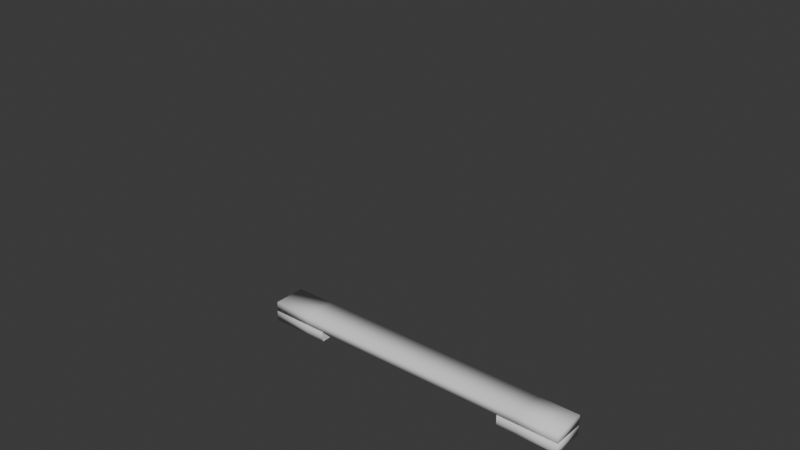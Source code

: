 # Source: kulp.blend  (saved by Blender 4.5.90; exported with 4.5.12 LTS)
import bpy
from mathutils import Matrix  # noqa: F401  (used for matrix-valued properties, if any)

bpy.ops.wm.read_factory_settings(use_empty=True)
scene = bpy.context.scene
scene.name = 'Scene'

# ---- collections
col_collection = bpy.data.collections.new('Collection'); scene.collection.children.link(col_collection)

# ---- world
world_world = bpy.data.worlds.new('World'); scene.world = world_world
world_world.use_nodes = True; world_world.node_tree.nodes.clear()
_N = world_world.node_tree.nodes; _L = world_world.node_tree.links
n0 = _N.new('ShaderNodeOutputWorld'); n0.name = 'World Output'; n0.location = (200, 100)
n1 = _N.new('ShaderNodeBackground'); n1.name = 'Background'; n1.location = (-200, 100)
n1.inputs[0].default_value = (0.05088, 0.05088, 0.05088, 1.0)
_L.new(n1.outputs[0], n0.inputs[0])
n0.is_active_output = True
world_world.color = (0.05088, 0.05088, 0.05088)
world_world.sun_shadow_jitter_overblur = 0.0

# ---- meshes
me_cube_001 = bpy.data.meshes.new('Cube.001')
me_cube_001.from_pydata([], [], [])
_uv = me_cube_001.uv_layers.new(name='UVMap')
_uv.uv.foreach_set('vector', [])
me_cube_001.update()
me_cube_003 = bpy.data.meshes.new('Cube.003')
me_cube_003.from_pydata([(-0.5074, -0.0522, -0.01599), (-0.5074, -0.0522, 0.01599), (-0.5074, 0.0522, -0.01599), (-0.5074, 0.0522, 0.01599), (0.5074, -0.0522, -0.01599), (0.5074, -0.0522, 0.01599), (0.5074, 0.0522, -0.01599), (0.5074, 0.0522, 0.01599), (0.3178, 0.0522, -0.01599), (0.3178, 0.0522, 0.01599), (-0.3168, 0.0522, 0.01599), (0.3806, 0.0522, 0.01599), (0.3806, -0.0522, -0.01599), (0.3806, 0.0522, -0.01599), (0.3806, -0.0522, 0.01599), (-0.3168, 0.0522, -0.01599), (-0.3168, -0.0522, 0.01599), (-0.3168, -0.0522, -0.01599), (-0.3806, 0.0522, -0.01599), (-0.3806, -0.0522, 0.01599), (-0.3806, 0.0522, 0.01599), (-0.3806, -0.0522, -0.01599), (0.3171, -0.0522, -0.01599), (0.3171, 0.0522, 0.01599), (0.3171, -0.0522, 0.01599), (0.3171, 0.0522, -0.01599), (-0.3171, -0.0522, 0.01599), (-0.3171, 0.0522, -0.01599), (-0.3171, -0.0522, -0.01599), (0.3178, -0.0522, -0.01599), (0.3178, -0.0522, 0.01599), (-0.3171, 0.0522, 0.01599), (-0.3488, 0.0522, -0.01599), (-0.3488, -0.0522, 0.01599), (-0.3488, -0.0522, -0.01599), (-0.3488, 0.0522, 0.01599), (-0.5074, -0.0522, 0.0), (-0.5074, 0.0522, 0.0), (-0.3806, 0.0522, 0.0), (-0.3806, -0.0522, 0.0), (-0.3171, 0.0522, 0.0), (-0.3171, -0.0522, 0.0), (-0.3488, 0.0522, 0.0), (-0.3488, -0.0522, 0.0), (0.3488, 0.0522, 0.01599), (0.3488, -0.0522, -0.01599), (0.3488, -0.0522, 0.01599), (0.3488, 0.0522, -0.01599), (0.5074, 0.0522, 0.0), (0.5074, -0.0522, 0.0), (0.3806, -0.0522, 0.0), (0.3806, 0.0522, 0.0), (0.3171, -0.0522, 0.0), (0.3171, 0.0522, 0.0), (0.3488, -0.0522, 0.0), (0.3488, 0.0522, 0.0), (-0.5071, -0.05135, 0.01554), (-0.5071, -0.05135, 0.04751), (-0.5071, 0.05305, 0.01554), (-0.5071, 0.05305, 0.04751), (0.5077, -0.05135, 0.01554), (0.5077, -0.05135, 0.04751), (0.5077, 0.05305, 0.01554), (0.5077, 0.05305, 0.04751), (0.000281, 0.05305, 0.01554), (0.000281, 0.05305, 0.04751), (0.000281, -0.05135, 0.01554), (0.000281, -0.05135, 0.04751), (0.254, 0.05305, 0.04751), (0.254, -0.05135, 0.01554), (0.254, 0.05305, 0.01554), (0.254, -0.05135, 0.04751), (0.3808, 0.05305, 0.04751), (0.3808, -0.05135, 0.01554), (0.3808, 0.05305, 0.01554), (0.3808, -0.05135, 0.04751), (-0.2534, 0.05305, 0.01554), (-0.2534, -0.05135, 0.04751), (-0.2534, 0.05305, 0.04751), (-0.2534, -0.05135, 0.01554), (-0.3803, 0.05305, 0.01554), (-0.3803, -0.05135, 0.04751), (-0.3803, 0.05305, 0.04751), (-0.3803, -0.05135, 0.01554), (-0.3169, 0.05305, 0.04751), (-0.3169, -0.05135, 0.01554), (-0.3169, 0.05305, 0.01554), (-0.3169, -0.05135, 0.04751), (0.3174, 0.05305, 0.01554), (0.3174, -0.05135, 0.04751), (0.3174, 0.05305, 0.04751), (0.3174, -0.05135, 0.01554)], [], [(36, 1, 3, 37), (51, 11, 7, 48), (48, 7, 5, 49), (39, 19, 1, 36), (13, 6, 4, 12), (20, 3, 1, 19), (7, 11, 14, 5), (49, 5, 14, 50), (47, 13, 12, 45), (55, 44, 11, 51), (2, 18, 21, 0), (37, 3, 20, 38), (35, 20, 19, 33), (43, 33, 19, 39), (54, 46, 24, 52), (44, 23, 24, 46), (8, 9, 30, 29), (15, 10, 16, 17), (42, 35, 31, 40), (32, 27, 28, 34), (18, 32, 34, 21), (38, 20, 35, 42), (41, 26, 33, 43), (31, 35, 33, 26), (28, 41, 43, 34), (18, 38, 42, 32), (32, 42, 40, 27), (34, 43, 39, 21), (2, 37, 38, 18), (21, 39, 36, 0), (0, 36, 37, 2), (11, 44, 46, 14), (50, 14, 46, 54), (53, 23, 44, 55), (25, 47, 45, 22), (25, 53, 55, 47), (12, 50, 54, 45), (45, 54, 52, 22), (47, 55, 51, 13), (4, 49, 50, 12), (6, 48, 49, 4), (13, 51, 48, 6), (56, 57, 59, 58), (74, 72, 63, 62), (62, 63, 61, 60), (83, 81, 57, 56), (74, 62, 60, 73), (82, 59, 57, 81), (68, 65, 67, 71), (76, 64, 66, 79), (69, 71, 67, 66), (76, 78, 65, 64), (91, 89, 71, 69), (90, 68, 71, 89), (64, 70, 69, 66), (64, 65, 68, 70), (63, 72, 75, 61), (60, 61, 75, 73), (88, 74, 73, 91), (88, 90, 72, 74), (86, 84, 78, 76), (86, 76, 79, 85), (65, 78, 77, 67), (66, 67, 77, 79), (58, 80, 83, 56), (58, 59, 82, 80), (84, 82, 81, 87), (85, 87, 81, 83), (79, 77, 87, 85), (78, 84, 87, 77), (80, 86, 85, 83), (80, 82, 84, 86), (70, 68, 90, 88), (70, 88, 91, 69), (72, 90, 89, 75), (73, 75, 89, 91)])
me_cube_003.polygons.foreach_set('use_smooth', [True] * 76)
_uv = me_cube_003.uv_layers.new(name='UVMap')
_uv.uv.foreach_set('vector', [0.5, 0.0, 0.625, 0.0, 0.625, 0.25, 0.5, 0.25, 0.5, 0.4688, 0.625, 0.4688, 0.625, 0.5, 0.5, 0.5, 0.5, 0.5, 0.625, 0.5, 0.625, 0.75, 0.5, 0.75, 0.5, 0.9688, 0.625, 0.9688, 0.625, 1.0, 0.5, 1.0, 0.3438, 0.5, 0.375, 0.5, 0.375, 0.75, 0.3438, 0.75, 0.8438, 0.5, 0.875, 0.5, 0.875, 0.75, 0.8438, 0.75, 0.625, 0.5, 0.6562, 0.5, 0.6562, 0.75, 0.625, 0.75, 0.5, 0.75, 0.625, 0.75, 0.625, 0.7812, 0.5, 0.7812, 0.3359, 0.5, 0.3438, 0.5, 0.3438, 0.75, 0.3359, 0.75, 0.5, 0.4609, 0.625, 0.4609, 0.625, 0.4688, 0.5, 0.4688, 0.125, 0.5, 0.1562, 0.5, 0.1562, 0.75, 0.125, 0.75, 0.5, 0.25, 0.625, 0.25, 0.625, 0.2812, 0.5, 0.2812, 0.8359, 0.5, 0.8438, 0.5, 0.8438, 0.75, 0.8359, 0.75, 0.5, 0.9609, 0.625, 0.9609, 0.625, 0.9688, 0.5, 0.9688, 0.5, 0.7891, 0.625, 0.7891, 0.625, 0.7969, 0.5, 0.7969, 0.6641, 0.5, 0.6719, 0.5, 0.6719, 0.75, 0.6641, 0.75, 0.375, 0.5, 0.625, 0.5, 0.625, 0.75, 0.375, 0.75, 0.375, 0.5, 0.625, 0.5, 0.625, 0.75, 0.375, 0.75, 0.5, 0.2891, 0.625, 0.2891, 0.625, 0.2969, 0.5, 0.2969, 0.1641, 0.5, 0.1719, 0.5, 0.1719, 0.75, 0.1641, 0.75, 0.1562, 0.5, 0.1641, 0.5, 0.1641, 0.75, 0.1562, 0.75, 0.5, 0.2812, 0.625, 0.2812, 0.625, 0.2891, 0.5, 0.2891, 0.5, 0.9531, 0.625, 0.9531, 0.625, 0.9609, 0.5, 0.9609, 0.8281, 0.5, 0.8359, 0.5, 0.8359, 0.75, 0.8281, 0.75, 0.375, 0.9531, 0.5, 0.9531, 0.5, 0.9609, 0.375, 0.9609, 0.375, 0.2812, 0.5, 0.2812, 0.5, 0.2891, 0.375, 0.2891, 0.375, 0.2891, 0.5, 0.2891, 0.5, 0.2969, 0.375, 0.2969, 0.375, 0.9609, 0.5, 0.9609, 0.5, 0.9688, 0.375, 0.9688, 0.375, 0.25, 0.5, 0.25, 0.5, 0.2812, 0.375, 0.2812, 0.375, 0.9688, 0.5, 0.9688, 0.5, 1.0, 0.375, 1.0, 0.375, 0.0, 0.5, 0.0, 0.5, 0.25, 0.375, 0.25, 0.6562, 0.5, 0.6641, 0.5, 0.6641, 0.75, 0.6562, 0.75, 0.5, 0.7812, 0.625, 0.7812, 0.625, 0.7891, 0.5, 0.7891, 0.5, 0.4531, 0.625, 0.4531, 0.625, 0.4609, 0.5, 0.4609, 0.3281, 0.5, 0.3359, 0.5, 0.3359, 0.75, 0.3281, 0.75, 0.375, 0.4531, 0.5, 0.4531, 0.5, 0.4609, 0.375, 0.4609, 0.375, 0.7812, 0.5, 0.7812, 0.5, 0.7891, 0.375, 0.7891, 0.375, 0.7891, 0.5, 0.7891, 0.5, 0.7969, 0.375, 0.7969, 0.375, 0.4609, 0.5, 0.4609, 0.5, 0.4688, 0.375, 0.4688, 0.375, 0.75, 0.5, 0.75, 0.5, 0.7812, 0.375, 0.7812, 0.375, 0.5, 0.5, 0.5, 0.5, 0.75, 0.375, 0.75, 0.375, 0.4688, 0.5, 0.4688, 0.5, 0.5, 0.375, 0.5, 0.375, 0.0, 0.625, 0.0, 0.625, 0.25, 0.375, 0.25, 0.375, 0.4688, 0.625, 0.4688, 0.625, 0.5, 0.375, 0.5, 0.375, 0.5, 0.625, 0.5, 0.625, 0.75, 0.375, 0.75, 0.375, 0.9688, 0.625, 0.9688, 0.625, 1.0, 0.375, 1.0, 0.3438, 0.5, 0.375, 0.5, 0.375, 0.75, 0.3438, 0.75, 0.8438, 0.5, 0.875, 0.5, 0.875, 0.75, 0.8438, 0.75, 0.6875, 0.5, 0.75, 0.5, 0.75, 0.75, 0.6875, 0.75, 0.1875, 0.5, 0.25, 0.5, 0.25, 0.75, 0.1875, 0.75, 0.375, 0.8125, 0.625, 0.8125, 0.625, 0.875, 0.375, 0.875, 0.375, 0.3125, 0.625, 0.3125, 0.625, 0.375, 0.375, 0.375, 0.375, 0.7969, 0.625, 0.7969, 0.625, 0.8125, 0.375, 0.8125, 0.6719, 0.5, 0.6875, 0.5, 0.6875, 0.75, 0.6719, 0.75, 0.25, 0.5, 0.3125, 0.5, 0.3125, 0.75, 0.25, 0.75, 0.375, 0.375, 0.625, 0.375, 0.625, 0.4375, 0.375, 0.4375, 0.625, 0.5, 0.6562, 0.5, 0.6562, 0.75, 0.625, 0.75, 0.375, 0.75, 0.625, 0.75, 0.625, 0.7812, 0.375, 0.7812, 0.3281, 0.5, 0.3438, 0.5, 0.3438, 0.75, 0.3281, 0.75, 0.375, 0.4531, 0.625, 0.4531, 0.625, 0.4688, 0.375, 0.4688, 0.375, 0.2969, 0.625, 0.2969, 0.625, 0.3125, 0.375, 0.3125, 0.1719, 0.5, 0.1875, 0.5, 0.1875, 0.75, 0.1719, 0.75, 0.75, 0.5, 0.8125, 0.5, 0.8125, 0.75, 0.75, 0.75, 0.375, 0.875, 0.625, 0.875, 0.625, 0.9375, 0.375, 0.9375, 0.125, 0.5, 0.1562, 0.5, 0.1562, 0.75, 0.125, 0.75, 0.375, 0.25, 0.625, 0.25, 0.625, 0.2812, 0.375, 0.2812, 0.8281, 0.5, 0.8438, 0.5, 0.8438, 0.75, 0.8281, 0.75, 0.375, 0.9531, 0.625, 0.9531, 0.625, 0.9688, 0.375, 0.9688, 0.375, 0.9375, 0.625, 0.9375, 0.625, 0.9531, 0.375, 0.9531, 0.8125, 0.5, 0.8281, 0.5, 0.8281, 0.75, 0.8125, 0.75, 0.1562, 0.5, 0.1719, 0.5, 0.1719, 0.75, 0.1562, 0.75, 0.375, 0.2812, 0.625, 0.2812, 0.625, 0.2969, 0.375, 0.2969, 0.375, 0.4375, 0.625, 0.4375, 0.625, 0.4531, 0.375, 0.4531, 0.3125, 0.5, 0.3281, 0.5, 0.3281, 0.75, 0.3125, 0.75, 0.6562, 0.5, 0.6719, 0.5, 0.6719, 0.75, 0.6562, 0.75, 0.375, 0.7812, 0.625, 0.7812, 0.625, 0.7969, 0.375, 0.7969])
me_cube_003.update()

# ---- objects
ob_cube = bpy.data.objects.new('Cube', me_cube_001)
ob_cube_002 = bpy.data.objects.new('Cube.002', me_cube_003)

# ---- transforms, parenting, visibility, modifiers, constraints
ob_cube.location = (-2.355, 0.3641, 0.8723)
ob_cube.scale = (1.0, 1.0, 0.3983)
ob_cube_002.location = (-0.8535, -0.7357, 0.6753)

# ---- collection membership
col_collection.objects.link(ob_cube)
col_collection.objects.link(ob_cube_002)

# ---- scene / render settings (as saved in the file)
scene.frame_start = 1; scene.frame_end = 250; scene.frame_set(1)
scene.render.engine = 'BLENDER_EEVEE_NEXT'
bpy.context.view_layer.update()

# ---- added for rendering (the .blend has no active camera and no usable light): camera, sun
cam_auto = bpy.data.cameras.new('AutoCamera')
cam_auto.lens = 50.0
cam_auto.sensor_width = 36.0
cam_auto.clip_end = 1000.0
ob_auto_camera = bpy.data.objects.new('AutoCamera', cam_auto)
scene.collection.objects.link(ob_auto_camera)
ob_auto_camera.location = (0.801401, -2.7938, 2.48708)
ob_auto_camera.rotation_euler = (1.09748, -7.21219e-08, 0.694738)
scene.camera = ob_auto_camera
light_auto_sun = bpy.data.lights.new('AutoSun', 'SUN')
light_auto_sun.energy = 3.0
light_auto_sun.angle = 0.0523599
ob_auto_sun = bpy.data.objects.new('AutoSun', light_auto_sun)
scene.collection.objects.link(ob_auto_sun)
ob_auto_sun.rotation_euler = (0.872665, 0.174533, 0.523599)
bpy.context.view_layer.update()
